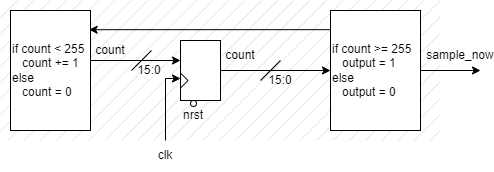

The diagram above was exported from draw.io. Its source (the exported page's mxGraphModel, read from the mxfile embedded in the PNG):
<mxGraphModel dx="835" dy="314" grid="1" gridSize="10" guides="1" tooltips="1" connect="1" arrows="1" fold="1" page="1" pageScale="1" pageWidth="850" pageHeight="1100" background="#ffffff" math="0" shadow="0">
  <root>
    <mxCell id="0" />
    <mxCell id="1" parent="0" />
    <mxCell id="19" value="" style="rounded=0;whiteSpace=wrap;html=1;fillStyle=hatch;strokeColor=none;fontColor=#000000;fillColor=#999999;strokeOpacity=100;fillOpacity=30;" parent="1" vertex="1">
      <mxGeometry x="20" y="260" width="440" height="140" as="geometry" />
    </mxCell>
    <mxCell id="9" style="edgeStyle=orthogonalEdgeStyle;rounded=0;html=1;exitX=0;exitY=0;exitDx=40;exitDy=20;exitPerimeter=0;entryX=0;entryY=0;entryDx=0;entryDy=60;entryPerimeter=0;strokeColor=#000000;" parent="1" source="2" target="5" edge="1">
      <mxGeometry relative="1" as="geometry">
        <Array as="points">
          <mxPoint x="240" y="330" />
        </Array>
      </mxGeometry>
    </mxCell>
    <mxCell id="2" value="" style="shadow=0;dashed=0;align=center;html=1;strokeWidth=1;shape=mxgraph.rtl.abstract.entity;left=,:clk;right=,:np;top=0;bottom=0;drawPins=0;snapToPoint=1;resizable=0;editable=1;fillColor=#FFFFFF;strokeColor=#000000;" parent="1" vertex="1">
      <mxGeometry x="200" y="300" width="40" height="60" as="geometry" />
    </mxCell>
    <mxCell id="4" style="edgeStyle=orthogonalEdgeStyle;html=1;rounded=0;strokeColor=#000000;" parent="1" source="3" edge="1">
      <mxGeometry relative="1" as="geometry">
        <mxPoint x="200" y="338" as="targetPoint" />
        <Array as="points">
          <mxPoint x="185" y="338" />
        </Array>
      </mxGeometry>
    </mxCell>
    <mxCell id="3" value="&lt;font color=&quot;#000000&quot;&gt;clk&lt;/font&gt;" style="text;html=1;strokeColor=none;fillColor=none;align=center;verticalAlign=middle;whiteSpace=wrap;rounded=0;" parent="1" vertex="1">
      <mxGeometry x="170" y="400" width="30" height="30" as="geometry" />
    </mxCell>
    <mxCell id="16" style="edgeStyle=orthogonalEdgeStyle;rounded=0;html=1;strokeColor=#000000;" parent="1" source="5" edge="1">
      <mxGeometry relative="1" as="geometry">
        <mxPoint x="500" y="330" as="targetPoint" />
      </mxGeometry>
    </mxCell>
    <mxCell id="22" style="edgeStyle=orthogonalEdgeStyle;rounded=0;html=1;entryX=0.982;entryY=0.16;entryDx=0;entryDy=0;entryPerimeter=0;strokeColor=#000000;fontColor=#000000;" parent="1" source="5" target="23" edge="1">
      <mxGeometry relative="1" as="geometry">
        <Array as="points">
          <mxPoint x="218" y="290" />
        </Array>
      </mxGeometry>
    </mxCell>
    <mxCell id="5" value="&lt;font color=&quot;#000000&quot;&gt;if count &amp;gt;= 255&lt;br&gt;&amp;nbsp; &amp;nbsp;output = 1&lt;br&gt;else&lt;br&gt;&amp;nbsp; &amp;nbsp;output = 0&lt;br&gt;&lt;/font&gt;" style="shadow=0;dashed=0;align=left;html=1;strokeWidth=1;shape=mxgraph.rtl.abstract.entity;container=1;collapsible=0;kind=sequential;drawPins=0;left=3;right=2;bottom=0;top=0;fillStyle=solid;fillColor=#FFFFFF;strokeColor=#000000;" parent="1" vertex="1">
      <mxGeometry x="350" y="270" width="90" height="120" as="geometry" />
    </mxCell>
    <mxCell id="10" value="" style="ellipse;whiteSpace=wrap;html=1;aspect=fixed;fillColor=#FFFFFF;strokeColor=#000000;" parent="1" vertex="1">
      <mxGeometry x="210" y="360" width="6" height="6" as="geometry" />
    </mxCell>
    <mxCell id="11" value="&lt;font color=&quot;#000000&quot;&gt;nrst&lt;/font&gt;" style="text;html=1;strokeColor=none;fillColor=none;align=center;verticalAlign=middle;whiteSpace=wrap;rounded=0;" parent="1" vertex="1">
      <mxGeometry x="183" y="360" width="60" height="30" as="geometry" />
    </mxCell>
    <mxCell id="12" value="&lt;font color=&quot;#000000&quot;&gt;count&lt;/font&gt;" style="text;html=1;strokeColor=none;fillColor=none;align=center;verticalAlign=middle;whiteSpace=wrap;rounded=0;" parent="1" vertex="1">
      <mxGeometry x="230" y="300" width="60" height="30" as="geometry" />
    </mxCell>
    <mxCell id="13" value="" style="endArrow=none;html=1;rounded=0;strokeColor=#000000;" parent="1" edge="1">
      <mxGeometry width="50" height="50" relative="1" as="geometry">
        <mxPoint x="280" y="340" as="sourcePoint" />
        <mxPoint x="300" y="320" as="targetPoint" />
      </mxGeometry>
    </mxCell>
    <mxCell id="14" value="&lt;font color=&quot;#000000&quot;&gt;15:0&lt;/font&gt;" style="text;html=1;strokeColor=none;fillColor=none;align=center;verticalAlign=middle;whiteSpace=wrap;rounded=0;" parent="1" vertex="1">
      <mxGeometry x="270" y="325" width="60" height="30" as="geometry" />
    </mxCell>
    <mxCell id="17" value="&lt;font color=&quot;#000000&quot;&gt;sample_now&lt;/font&gt;" style="text;html=1;strokeColor=none;fillColor=none;align=center;verticalAlign=middle;whiteSpace=wrap;rounded=0;" parent="1" vertex="1">
      <mxGeometry x="450" y="300" width="60" height="30" as="geometry" />
    </mxCell>
    <mxCell id="24" style="edgeStyle=orthogonalEdgeStyle;rounded=0;html=1;exitX=0.961;exitY=0.317;exitDx=0;exitDy=0;exitPerimeter=0;entryX=0;entryY=0;entryDx=0;entryDy=20;entryPerimeter=0;strokeColor=#000000;fontColor=#000000;" parent="1" source="23" target="2" edge="1">
      <mxGeometry relative="1" as="geometry">
        <Array as="points">
          <mxPoint x="107" y="320" />
        </Array>
      </mxGeometry>
    </mxCell>
    <mxCell id="23" value="&lt;font style=&quot;&quot; color=&quot;#000000&quot;&gt;if count &amp;lt; 255&lt;br&gt;&amp;nbsp; &amp;nbsp;count += 1&lt;br&gt;else&lt;br&gt;&amp;nbsp; &amp;nbsp;count = 0&lt;br&gt;&lt;/font&gt;" style="shadow=0;dashed=0;align=left;html=1;strokeWidth=1;shape=mxgraph.rtl.abstract.entity;container=1;collapsible=0;kind=sequential;drawPins=0;left=3;right=2;bottom=0;top=0;fillStyle=solid;fillColor=#FFFFFF;strokeColor=#000000;" parent="1" vertex="1">
      <mxGeometry x="30" y="270" width="80" height="120" as="geometry" />
    </mxCell>
    <mxCell id="25" value="&lt;font color=&quot;#000000&quot;&gt;count&lt;/font&gt;" style="text;html=1;strokeColor=none;fillColor=none;align=center;verticalAlign=middle;whiteSpace=wrap;rounded=0;" parent="1" vertex="1">
      <mxGeometry x="100" y="295" width="60" height="30" as="geometry" />
    </mxCell>
    <mxCell id="26" value="&lt;font color=&quot;#000000&quot;&gt;15:0&lt;/font&gt;" style="text;html=1;strokeColor=none;fillColor=none;align=center;verticalAlign=middle;whiteSpace=wrap;rounded=0;" parent="1" vertex="1">
      <mxGeometry x="139" y="315" width="60" height="30" as="geometry" />
    </mxCell>
    <mxCell id="27" value="" style="endArrow=none;html=1;rounded=0;strokeColor=#000000;" parent="1" edge="1">
      <mxGeometry width="50" height="50" relative="1" as="geometry">
        <mxPoint x="151" y="330" as="sourcePoint" />
        <mxPoint x="171" y="310" as="targetPoint" />
      </mxGeometry>
    </mxCell>
  </root>
</mxGraphModel>